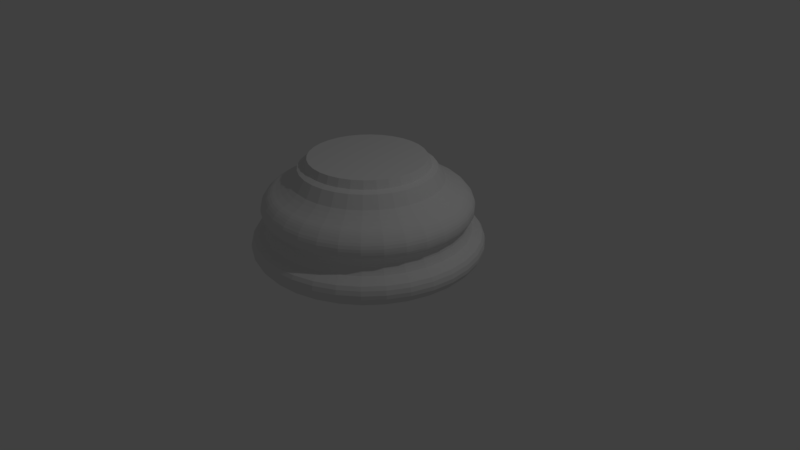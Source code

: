 # Source: base.blend  (saved by Blender 2.78.0; exported with 4.5.12 LTS)
import bpy
from mathutils import Matrix  # noqa: F401  (used for matrix-valued properties, if any)

bpy.ops.wm.read_factory_settings(use_empty=True)
scene = bpy.context.scene
scene.name = 'Scene'

# ---- collections
col_collection_1 = bpy.data.collections.new('Collection 1'); scene.collection.children.link(col_collection_1)

# ---- world
world_world = bpy.data.worlds.new('World'); scene.world = world_world
world_world.color = (0.05088, 0.05088, 0.05088)
world_world.use_sun_shadow = False
world_world.sun_shadow_jitter_overblur = 0.0
world_world.cycles.sampling_method = 'MANUAL'

# ---- cameras
cam_camera = bpy.data.cameras.new('Camera')
cam_camera.clip_end = 100.0
cam_camera.lens = 35.0
cam_camera.sensor_width = 32.0
cam_camera.sensor_height = 18.0
cam_camera.ortho_scale = 7.314
cam_camera.dof.focus_distance = 0.0
cam_camera.dof.aperture_fstop = 128.0

# ---- lights
light_lamp = bpy.data.lights.new('Lamp', 'POINT')
light_lamp.transmission_factor = 0.0
light_lamp.cutoff_distance = 30.0
light_lamp.energy = 100.0
light_lamp.shadow_buffer_clip_start = 1.001
light_lamp.shadow_soft_size = 0.1
light_lamp.shadow_maximum_resolution = 0.006
light_lamp.use_absolute_resolution = True

# ---- meshes
me_cylinder_001 = bpy.data.meshes.new('Cylinder.001')
me_cylinder_001.from_pydata([(-1.541e-07, 1.22, -1.0), (-1.518e-07, 0.7876, 0.2529), (0.238, 1.197, -1.0), (0.1537, 0.7725, 0.2529), (0.4669, 1.127, -1.0), (0.3014, 0.7277, 0.2529), (0.6778, 1.014, -1.0), (0.4376, 0.6549, 0.2529), (0.8627, 0.8627, -1.0), (0.5569, 0.5569, 0.2529), (1.014, 0.6778, -1.0), (0.6549, 0.4376, 0.2529), (1.127, 0.4669, -1.0), (0.7277, 0.3014, 0.2529), (1.197, 0.238, -1.0), (0.7725, 0.1537, 0.2529), (1.22, -2.95e-07, -1.0), (0.7876, -2.45e-07, 0.2529), (1.197, -0.238, -1.0), (0.7725, -0.1537, 0.2529), (1.127, -0.4669, -1.0), (0.7277, -0.3014, 0.2529), (1.014, -0.6778, -1.0), (0.6549, -0.4376, 0.2529), (0.8627, -0.8627, -1.0), (0.5569, -0.5569, 0.2529), (0.6778, -1.014, -1.0), (0.4376, -0.6549, 0.2529), (0.4669, -1.127, -1.0), (0.3014, -0.7277, 0.2529), (0.238, -1.197, -1.0), (0.1537, -0.7725, 0.2529), (-5.42e-07, -1.22, -1.0), (-3.905e-07, -0.7876, 0.2529), (-0.238, -1.197, -1.0), (-0.1537, -0.7725, 0.2529), (-0.4669, -1.127, -1.0), (-0.3014, -0.7277, 0.2529), (-0.6778, -1.014, -1.0), (-0.4376, -0.6549, 0.2529), (-0.8627, -0.8627, -1.0), (-0.5569, -0.5569, 0.2529), (-1.014, -0.6778, -1.0), (-0.6549, -0.4376, 0.2529), (-1.127, -0.4669, -1.0), (-0.7277, -0.3014, 0.2529), (-1.197, -0.238, -1.0), (-0.7725, -0.1537, 0.2529), (-1.22, 7.957e-07, -1.0), (-0.7876, 5.029e-07, 0.2529), (-1.197, 0.238, -1.0), (-0.7725, 0.1537, 0.2529), (-1.127, 0.4669, -1.0), (-0.7277, 0.3014, 0.2529), (-1.014, 0.6778, -1.0), (-0.6549, 0.4376, 0.2529), (-0.8627, 0.8627, -1.0), (-0.5569, 0.5569, 0.2529), (-0.6778, 1.014, -1.0), (-0.4376, 0.6549, 0.2529), (-0.4669, 1.127, -1.0), (-0.3014, 0.7277, 0.2529), (-0.238, 1.197, -1.0), (-0.1537, 0.7725, 0.2529), (-1.761e-07, 1.469, -0.8094), (-1.654e-07, 1.348, -0.9424), (-1.736e-07, 1.441, -0.8612), (-1.697e-07, 1.397, -0.9098), (0.2631, 1.322, -0.9424), (0.2866, 1.441, -0.8094), (0.2726, 1.37, -0.9098), (0.2812, 1.414, -0.8612), (0.516, 1.246, -0.9424), (0.5621, 1.357, -0.8094), (0.5347, 1.291, -0.9098), (0.5516, 1.332, -0.8612), (0.7491, 1.121, -0.9424), (0.816, 1.221, -0.8094), (0.7763, 1.162, -0.9098), (0.8008, 1.198, -0.8612), (0.9535, 0.9535, -0.9424), (1.039, 1.039, -0.8094), (0.988, 0.988, -0.9098), (1.019, 1.019, -0.8612), (1.121, 0.7491, -0.9424), (1.221, 0.816, -0.8094), (1.162, 0.7763, -0.9098), (1.198, 0.8008, -0.8612), (1.246, 0.516, -0.9424), (1.357, 0.5621, -0.8094), (1.291, 0.5347, -0.9098), (1.332, 0.5516, -0.8612), (1.322, 0.2631, -0.9424), (1.441, 0.2866, -0.8094), (1.37, 0.2726, -0.9098), (1.414, 0.2812, -0.8612), (1.348, -3.237e-07, -0.9424), (1.469, -3.507e-07, -0.8094), (1.397, -3.346e-07, -0.9098), (1.441, -3.445e-07, -0.8612), (1.322, -0.2631, -0.9424), (1.441, -0.2866, -0.8094), (1.37, -0.2726, -0.9098), (1.414, -0.2812, -0.8612), (1.246, -0.516, -0.9424), (1.357, -0.5621, -0.8094), (1.291, -0.5347, -0.9098), (1.332, -0.5516, -0.8612), (1.121, -0.7491, -0.9424), (1.221, -0.816, -0.8094), (1.162, -0.7763, -0.9098), (1.198, -0.8008, -0.8612), (0.9535, -0.9535, -0.9424), (1.039, -1.039, -0.8094), (0.988, -0.988, -0.9098), (1.019, -1.019, -0.8612), (0.7491, -1.121, -0.9424), (0.816, -1.221, -0.8094), (0.7763, -1.162, -0.9098), (0.8008, -1.198, -0.8612), (0.516, -1.246, -0.9424), (0.5621, -1.357, -0.8094), (0.5347, -1.291, -0.9098), (0.5516, -1.332, -0.8612), (0.2631, -1.322, -0.9424), (0.2866, -1.441, -0.8094), (0.2726, -1.37, -0.9098), (0.2812, -1.414, -0.8612), (-5.941e-07, -1.348, -0.9424), (-6.43e-07, -1.469, -0.8094), (-6.14e-07, -1.397, -0.9098), (-6.319e-07, -1.441, -0.8612), (-0.2631, -1.322, -0.9424), (-0.2866, -1.441, -0.8094), (-0.2726, -1.37, -0.9098), (-0.2812, -1.414, -0.8612), (-0.516, -1.246, -0.9424), (-0.5621, -1.357, -0.8094), (-0.5347, -1.291, -0.9098), (-0.5516, -1.332, -0.8612), (-0.7491, -1.121, -0.9424), (-0.816, -1.221, -0.8094), (-0.7763, -1.162, -0.9098), (-0.8008, -1.198, -0.8612), (-0.9535, -0.9535, -0.9424), (-1.039, -1.039, -0.8094), (-0.988, -0.988, -0.9098), (-1.019, -1.019, -0.8612), (-1.121, -0.7491, -0.9424), (-1.221, -0.816, -0.8094), (-1.162, -0.7763, -0.9098), (-1.198, -0.8008, -0.8612), (-1.246, -0.516, -0.9424), (-1.357, -0.5621, -0.8094), (-1.291, -0.5347, -0.9098), (-1.332, -0.5516, -0.8612), (-1.322, -0.2631, -0.9424), (-1.441, -0.2866, -0.8094), (-1.37, -0.2726, -0.9098), (-1.414, -0.2812, -0.8612), (-1.348, 8.818e-07, -0.9424), (-1.469, 9.626e-07, -0.8094), (-1.397, 9.146e-07, -0.9098), (-1.441, 9.441e-07, -0.8612), (-1.322, 0.2631, -0.9424), (-1.441, 0.2866, -0.8094), (-1.37, 0.2726, -0.9098), (-1.414, 0.2812, -0.8612), (-1.246, 0.516, -0.9424), (-1.357, 0.5621, -0.8094), (-1.291, 0.5347, -0.9098), (-1.332, 0.5516, -0.8612), (-1.121, 0.7491, -0.9424), (-1.221, 0.816, -0.8094), (-1.162, 0.7763, -0.9098), (-1.198, 0.8008, -0.8612), (-0.9535, 0.9535, -0.9424), (-1.039, 1.039, -0.8094), (-0.988, 0.988, -0.9098), (-1.019, 1.019, -0.8612), (-0.7491, 1.121, -0.9424), (-0.816, 1.221, -0.8094), (-0.7763, 1.162, -0.9098), (-0.8008, 1.198, -0.8612), (-0.516, 1.246, -0.9424), (-0.5621, 1.357, -0.8094), (-0.5347, 1.291, -0.9098), (-0.5516, 1.332, -0.8612), (-0.2631, 1.322, -0.9424), (-0.2866, 1.441, -0.8094), (-0.2726, 1.37, -0.9098), (-0.2812, 1.414, -0.8612), (-1.732e-07, 1.436, -0.6467), (-1.762e-07, 1.47, -0.8048), (-1.756e-07, 1.464, -0.6932), (-1.768e-07, 1.477, -0.751), (0.2868, 1.442, -0.8048), (0.2802, 1.409, -0.6467), (0.2881, 1.448, -0.751), (0.2856, 1.436, -0.6932), (0.5627, 1.358, -0.8048), (0.5496, 1.327, -0.6467), (0.5651, 1.364, -0.751), (0.5603, 1.353, -0.6932), (0.8169, 1.223, -0.8048), (0.7979, 1.194, -0.6467), (0.8204, 1.228, -0.751), (0.8134, 1.217, -0.6932), (1.04, 1.04, -0.8048), (1.015, 1.015, -0.6467), (1.044, 1.044, -0.751), (1.035, 1.035, -0.6932), (1.223, 0.8169, -0.8048), (1.194, 0.7979, -0.6467), (1.228, 0.8204, -0.751), (1.217, 0.8134, -0.6932), (1.358, 0.5627, -0.8048), (1.327, 0.5496, -0.6467), (1.364, 0.5651, -0.751), (1.353, 0.5603, -0.6932), (1.442, 0.2868, -0.8048), (1.409, 0.2802, -0.6467), (1.448, 0.2881, -0.751), (1.436, 0.2856, -0.6932), (1.47, -3.51e-07, -0.8048), (1.436, -3.433e-07, -0.6467), (1.477, -3.523e-07, -0.751), (1.464, -3.495e-07, -0.6932), (1.442, -0.2868, -0.8048), (1.409, -0.2802, -0.6467), (1.448, -0.2881, -0.751), (1.436, -0.2856, -0.6932), (1.358, -0.5627, -0.8048), (1.327, -0.5496, -0.6467), (1.364, -0.5651, -0.751), (1.353, -0.5603, -0.6932), (1.223, -0.8169, -0.8048), (1.194, -0.7979, -0.6467), (1.228, -0.8204, -0.751), (1.217, -0.8134, -0.6932), (1.04, -1.04, -0.8048), (1.015, -1.015, -0.6467), (1.044, -1.044, -0.751), (1.035, -1.035, -0.6932), (0.8169, -1.223, -0.8048), (0.7979, -1.194, -0.6467), (0.8204, -1.228, -0.751), (0.8134, -1.217, -0.6932), (0.5627, -1.358, -0.8048), (0.5496, -1.327, -0.6467), (0.5651, -1.364, -0.751), (0.5603, -1.353, -0.6932), (0.2868, -1.442, -0.8048), (0.2802, -1.409, -0.6467), (0.2881, -1.448, -0.751), (0.2856, -1.436, -0.6932), (-6.436e-07, -1.47, -0.8048), (-6.297e-07, -1.436, -0.6467), (-6.462e-07, -1.477, -0.751), (-6.412e-07, -1.464, -0.6932), (-0.2868, -1.442, -0.8048), (-0.2802, -1.409, -0.6467), (-0.2881, -1.448, -0.751), (-0.2856, -1.436, -0.6932), (-0.5627, -1.358, -0.8048), (-0.5496, -1.327, -0.6467), (-0.5651, -1.364, -0.751), (-0.5603, -1.353, -0.6932), (-0.8169, -1.223, -0.8048), (-0.7979, -1.194, -0.6467), (-0.8204, -1.228, -0.751), (-0.8134, -1.217, -0.6932), (-1.04, -1.04, -0.8048), (-1.015, -1.015, -0.6467), (-1.044, -1.044, -0.751), (-1.035, -1.035, -0.6932), (-1.223, -0.8169, -0.8048), (-1.194, -0.7979, -0.6467), (-1.228, -0.8204, -0.751), (-1.217, -0.8134, -0.6932), (-1.358, -0.5627, -0.8048), (-1.327, -0.5496, -0.6467), (-1.364, -0.5651, -0.751), (-1.353, -0.5603, -0.6932), (-1.442, -0.2868, -0.8048), (-1.409, -0.2802, -0.6467), (-1.448, -0.2881, -0.751), (-1.436, -0.2856, -0.6932), (-1.47, 9.636e-07, -0.8048), (-1.436, 9.406e-07, -0.6467), (-1.477, 9.677e-07, -0.751), (-1.464, 9.593e-07, -0.6932), (-1.442, 0.2868, -0.8048), (-1.409, 0.2802, -0.6467), (-1.448, 0.2881, -0.751), (-1.436, 0.2856, -0.6932), (-1.358, 0.5627, -0.8048), (-1.327, 0.5496, -0.6467), (-1.364, 0.5651, -0.751), (-1.353, 0.5603, -0.6932), (-1.223, 0.8169, -0.8048), (-1.194, 0.7979, -0.6467), (-1.228, 0.8204, -0.751), (-1.217, 0.8134, -0.6932), (-1.04, 1.04, -0.8048), (-1.015, 1.015, -0.6467), (-1.044, 1.044, -0.751), (-1.035, 1.035, -0.6932), (-0.8169, 1.223, -0.8048), (-0.7979, 1.194, -0.6467), (-0.8204, 1.228, -0.751), (-0.8134, 1.217, -0.6932), (-0.5627, 1.358, -0.8048), (-0.5496, 1.327, -0.6467), (-0.5651, 1.364, -0.751), (-0.5603, 1.353, -0.6932), (-0.2868, 1.442, -0.8048), (-0.2802, 1.409, -0.6467), (-0.2881, 1.448, -0.751), (-0.2856, 1.436, -0.6932), (-1.591e-07, 1.261, -0.4989), (-1.635e-07, 1.31, -0.5831), (-1.602e-07, 1.273, -0.5276), (-1.618e-07, 1.291, -0.5584), (0.2556, 1.285, -0.5831), (0.246, 1.237, -0.4989), (0.2519, 1.266, -0.5584), (0.2484, 1.249, -0.5276), (0.5013, 1.21, -0.5831), (0.4826, 1.165, -0.4989), (0.4941, 1.193, -0.5584), (0.4872, 1.176, -0.5276), (0.7278, 1.089, -0.5831), (0.7006, 1.049, -0.4989), (0.7173, 1.073, -0.5584), (0.7073, 1.059, -0.5276), (0.9263, 0.9263, -0.5831), (0.8917, 0.8917, -0.4989), (0.9129, 0.9129, -0.5584), (0.9002, 0.9002, -0.5276), (1.089, 0.7278, -0.5831), (1.049, 0.7006, -0.4989), (1.073, 0.7173, -0.5584), (1.059, 0.7073, -0.5276), (1.21, 0.5013, -0.5831), (1.165, 0.4826, -0.4989), (1.193, 0.4941, -0.5584), (1.176, 0.4872, -0.5276), (1.285, 0.2556, -0.5831), (1.237, 0.246, -0.4989), (1.266, 0.2519, -0.5584), (1.249, 0.2484, -0.5276), (1.31, -3.16e-07, -0.5831), (1.261, -3.051e-07, -0.4989), (1.291, -3.118e-07, -0.5584), (1.273, -3.078e-07, -0.5276), (1.285, -0.2556, -0.5831), (1.237, -0.246, -0.4989), (1.266, -0.2519, -0.5584), (1.249, -0.2484, -0.5276), (1.21, -0.5013, -0.5831), (1.165, -0.4826, -0.4989), (1.193, -0.4941, -0.5584), (1.176, -0.4872, -0.5276), (1.089, -0.7278, -0.5831), (1.049, -0.7006, -0.4989), (1.073, -0.7173, -0.5584), (1.059, -0.7073, -0.5276), (0.9263, -0.9263, -0.5831), (0.8917, -0.8917, -0.4989), (0.9129, -0.9129, -0.5584), (0.9002, -0.9002, -0.5276), (0.7278, -1.089, -0.5831), (0.7006, -1.049, -0.4989), (0.7173, -1.073, -0.5584), (0.7073, -1.059, -0.5276), (0.5013, -1.21, -0.5831), (0.4826, -1.165, -0.4989), (0.4941, -1.193, -0.5584), (0.4872, -1.176, -0.5276), (0.2556, -1.285, -0.5831), (0.246, -1.237, -0.4989), (0.2519, -1.266, -0.5584), (0.2484, -1.249, -0.5276), (-5.799e-07, -1.31, -0.5831), (-5.6e-07, -1.261, -0.4989), (-5.722e-07, -1.291, -0.5584), (-5.649e-07, -1.273, -0.5276), (-0.2556, -1.285, -0.5831), (-0.246, -1.237, -0.4989), (-0.2519, -1.266, -0.5584), (-0.2484, -1.249, -0.5276), (-0.5013, -1.21, -0.5831), (-0.4826, -1.165, -0.4989), (-0.4941, -1.193, -0.5584), (-0.4872, -1.176, -0.5276), (-0.7278, -1.089, -0.5831), (-0.7006, -1.049, -0.4989), (-0.7173, -1.073, -0.5584), (-0.7073, -1.059, -0.5276), (-0.9263, -0.9263, -0.5831), (-0.8917, -0.8917, -0.4989), (-0.9129, -0.9129, -0.5584), (-0.9002, -0.9002, -0.5276), (-1.089, -0.7278, -0.5831), (-1.049, -0.7006, -0.4989), (-1.073, -0.7173, -0.5584), (-1.059, -0.7073, -0.5276), (-1.21, -0.5013, -0.5831), (-1.165, -0.4826, -0.4989), (-1.193, -0.4941, -0.5584), (-1.176, -0.4872, -0.5276), (-1.285, -0.2556, -0.5831), (-1.237, -0.246, -0.4989), (-1.266, -0.2519, -0.5584), (-1.249, -0.2484, -0.5276), (-1.31, 8.552e-07, -0.5831), (-1.261, 8.224e-07, -0.4989), (-1.291, 8.425e-07, -0.5584), (-1.273, 8.305e-07, -0.5276), (-1.285, 0.2556, -0.5831), (-1.237, 0.246, -0.4989), (-1.266, 0.2519, -0.5584), (-1.249, 0.2484, -0.5276), (-1.21, 0.5013, -0.5831), (-1.165, 0.4826, -0.4989), (-1.193, 0.4941, -0.5584), (-1.176, 0.4872, -0.5276), (-1.089, 0.7278, -0.5831), (-1.049, 0.7006, -0.4989), (-1.073, 0.7173, -0.5584), (-1.059, 0.7073, -0.5276), (-0.9263, 0.9263, -0.5831), (-0.8917, 0.8917, -0.4989), (-0.9129, 0.9129, -0.5584), (-0.9002, 0.9002, -0.5276), (-0.7278, 1.089, -0.5831), (-0.7006, 1.049, -0.4989), (-0.7173, 1.073, -0.5584), (-0.7073, 1.059, -0.5276), (-0.5013, 1.21, -0.5831), (-0.4826, 1.165, -0.4989), (-0.4941, 1.193, -0.5584), (-0.4872, 1.176, -0.5276), (-0.2556, 1.285, -0.5831), (-0.246, 1.237, -0.4989), (-0.2519, 1.266, -0.5584), (-0.2484, 1.249, -0.5276), (-1.61e-07, 1.282, -0.3988), (-1.591e-07, 1.261, -0.4977), (-1.594e-07, 1.265, -0.428), (-1.587e-07, 1.257, -0.4642), (0.2459, 1.236, -0.4977), (0.2501, 1.257, -0.3988), (0.2452, 1.233, -0.4642), (0.2468, 1.241, -0.428), (0.4824, 1.165, -0.4977), (0.4905, 1.184, -0.3988), (0.4811, 1.161, -0.4642), (0.484, 1.169, -0.428), (0.7004, 1.048, -0.4977), (0.7122, 1.066, -0.3988), (0.6984, 1.045, -0.4642), (0.7027, 1.052, -0.428), (0.8914, 0.8914, -0.4977), (0.9064, 0.9064, -0.3988), (0.8889, 0.8889, -0.4642), (0.8944, 0.8944, -0.428), (1.048, 0.7004, -0.4977), (1.066, 0.7122, -0.3988), (1.045, 0.6984, -0.4642), (1.052, 0.7027, -0.428), (1.165, 0.4824, -0.4977), (1.184, 0.4905, -0.3988), (1.161, 0.4811, -0.4642), (1.169, 0.484, -0.428), (1.236, 0.2459, -0.4977), (1.257, 0.2501, -0.3988), (1.233, 0.2452, -0.4642), (1.241, 0.2468, -0.428), (1.261, -3.05e-07, -0.4977), (1.282, -3.097e-07, -0.3988), (1.257, -3.042e-07, -0.4642), (1.265, -3.059e-07, -0.428), (1.236, -0.2459, -0.4977), (1.257, -0.2501, -0.3988), (1.233, -0.2452, -0.4642), (1.241, -0.2468, -0.428), (1.165, -0.4824, -0.4977), (1.184, -0.4905, -0.3988), (1.161, -0.4811, -0.4642), (1.169, -0.484, -0.428), (1.048, -0.7004, -0.4977), (1.066, -0.7122, -0.3988), (1.045, -0.6984, -0.4642), (1.052, -0.7027, -0.428), (0.8914, -0.8914, -0.4977), (0.9064, -0.9064, -0.3988), (0.8889, -0.8889, -0.4642), (0.8944, -0.8944, -0.428), (0.7004, -1.048, -0.4977), (0.7122, -1.066, -0.3988), (0.6984, -1.045, -0.4642), (0.7027, -1.052, -0.428), (0.4824, -1.165, -0.4977), (0.4905, -1.184, -0.3988), (0.4811, -1.161, -0.4642), (0.484, -1.169, -0.428), (0.2459, -1.236, -0.4977), (0.2501, -1.257, -0.3988), (0.2452, -1.233, -0.4642), (0.2468, -1.241, -0.428), (-5.599e-07, -1.261, -0.4977), (-5.685e-07, -1.282, -0.3988), (-5.584e-07, -1.257, -0.4642), (-5.616e-07, -1.265, -0.428), (-0.2459, -1.236, -0.4977), (-0.2501, -1.257, -0.3988), (-0.2452, -1.233, -0.4642), (-0.2468, -1.241, -0.428), (-0.4824, -1.165, -0.4977), (-0.4905, -1.184, -0.3988), (-0.4811, -1.161, -0.4642), (-0.484, -1.169, -0.428), (-0.7004, -1.048, -0.4977), (-0.7122, -1.066, -0.3988), (-0.6984, -1.045, -0.4642), (-0.7027, -1.052, -0.428), (-0.8914, -0.8914, -0.4977), (-0.9064, -0.9064, -0.3988), (-0.8889, -0.8889, -0.4642), (-0.8944, -0.8944, -0.428), (-1.048, -0.7004, -0.4977), (-1.066, -0.7122, -0.3988), (-1.045, -0.6984, -0.4642), (-1.052, -0.7027, -0.428), (-1.165, -0.4824, -0.4977), (-1.184, -0.4905, -0.3988), (-1.161, -0.4811, -0.4642), (-1.169, -0.484, -0.428), (-1.236, -0.2459, -0.4977), (-1.257, -0.2501, -0.3988), (-1.233, -0.2452, -0.4642), (-1.241, -0.2468, -0.428), (-1.261, 8.221e-07, -0.4977), (-1.282, 8.363e-07, -0.3988), (-1.257, 8.198e-07, -0.4642), (-1.265, 8.25e-07, -0.428), (-1.236, 0.2459, -0.4977), (-1.257, 0.2501, -0.3988), (-1.233, 0.2452, -0.4642), (-1.241, 0.2468, -0.428), (-1.165, 0.4824, -0.4977), (-1.184, 0.4905, -0.3988), (-1.161, 0.4811, -0.4642), (-1.169, 0.484, -0.428), (-1.048, 0.7004, -0.4977), (-1.066, 0.7122, -0.3988), (-1.045, 0.6984, -0.4642), (-1.052, 0.7027, -0.428), (-0.8914, 0.8914, -0.4977), (-0.9064, 0.9064, -0.3988), (-0.8889, 0.8889, -0.4642), (-0.8944, 0.8944, -0.428), (-0.7004, 1.048, -0.4977), (-0.7121, 1.066, -0.3988), (-0.6984, 1.045, -0.4642), (-0.7027, 1.052, -0.428), (-0.4824, 1.165, -0.4977), (-0.4905, 1.184, -0.3988), (-0.4811, 1.161, -0.4642), (-0.484, 1.169, -0.428), (-0.2459, 1.236, -0.4977), (-0.2501, 1.257, -0.3988), (-0.2452, 1.233, -0.4642), (-0.2468, 1.241, -0.428), (-1.654e-07, 1.332, -0.3113), (-1.633e-07, 1.308, -0.3694), (-1.647e-07, 1.324, -0.3421), (0.2552, 1.283, -0.3694), (0.2598, 1.306, -0.3113), (0.2583, 1.299, -0.3421), (0.5006, 1.208, -0.3694), (0.5097, 1.231, -0.3113), (0.5067, 1.223, -0.3421), (0.7267, 1.088, -0.3694), (0.74, 1.107, -0.3113), (0.7357, 1.101, -0.3421), (0.9249, 0.9249, -0.3694), (0.9418, 0.9418, -0.3113), (0.9363, 0.9363, -0.3421), (1.088, 0.7267, -0.3694), (1.107, 0.74, -0.3113), (1.101, 0.7357, -0.3421), (1.208, 0.5006, -0.3694), (1.231, 0.5097, -0.3113), (1.223, 0.5067, -0.3421), (1.283, 0.2552, -0.3694), (1.306, 0.2598, -0.3113), (1.299, 0.2583, -0.3421), (1.308, -3.156e-07, -0.3694), (1.332, -3.209e-07, -0.3113), (1.324, -3.192e-07, -0.3421), (1.283, -0.2552, -0.3694), (1.306, -0.2598, -0.3113), (1.299, -0.2583, -0.3421), (1.208, -0.5006, -0.3694), (1.231, -0.5097, -0.3113), (1.223, -0.5067, -0.3421), (1.088, -0.7267, -0.3694), (1.107, -0.74, -0.3113), (1.101, -0.7357, -0.3421), (0.9249, -0.9249, -0.3694), (0.9418, -0.9418, -0.3113), (0.9363, -0.9363, -0.3421), (0.7267, -1.088, -0.3694), (0.74, -1.107, -0.3113), (0.7357, -1.101, -0.3421), (0.5006, -1.208, -0.3694), (0.5097, -1.231, -0.3113), (0.5067, -1.223, -0.3421), (0.2552, -1.283, -0.3694), (0.2598, -1.306, -0.3113), (0.2583, -1.299, -0.3421), (-5.791e-07, -1.308, -0.3694), (-5.888e-07, -1.332, -0.3113), (-5.857e-07, -1.324, -0.3421), (-0.2552, -1.283, -0.3694), (-0.2598, -1.306, -0.3113), (-0.2583, -1.299, -0.3421), (-0.5006, -1.208, -0.3694), (-0.5097, -1.231, -0.3113), (-0.5067, -1.223, -0.3421), (-0.7267, -1.088, -0.3694), (-0.74, -1.107, -0.3113), (-0.7357, -1.101, -0.3421), (-0.9249, -0.9249, -0.3694), (-0.9418, -0.9418, -0.3113), (-0.9363, -0.9363, -0.3421), (-1.088, -0.7267, -0.3694), (-1.107, -0.74, -0.3113), (-1.101, -0.7357, -0.3421), (-1.208, -0.5006, -0.3694), (-1.231, -0.5097, -0.3113), (-1.223, -0.5067, -0.3421), (-1.283, -0.2552, -0.3694), (-1.306, -0.2598, -0.3113), (-1.299, -0.2583, -0.3421), (-1.308, 8.539e-07, -0.3694), (-1.332, 8.699e-07, -0.3113), (-1.324, 8.648e-07, -0.3421), (-1.283, 0.2552, -0.3694), (-1.306, 0.2598, -0.3113), (-1.299, 0.2583, -0.3421), (-1.208, 0.5006, -0.3694), (-1.231, 0.5097, -0.3113), (-1.223, 0.5067, -0.3421), (-1.088, 0.7267, -0.3694), (-1.107, 0.74, -0.3113), (-1.101, 0.7357, -0.3421), (-0.9249, 0.9249, -0.3694), (-0.9418, 0.9418, -0.3113), (-0.9363, 0.9363, -0.3421), (-0.7267, 1.088, -0.3694), (-0.74, 1.107, -0.3113), (-0.7357, 1.101, -0.3421), (-0.5006, 1.208, -0.3694), (-0.5097, 1.231, -0.3113), (-0.5067, 1.223, -0.3421), (-0.2552, 1.283, -0.3694), (-0.2598, 1.306, -0.3113), (-0.2583, 1.299, -0.3421), (-1.624e-07, 1.299, -0.1678), (-1.655e-07, 1.334, -0.2754), (-1.641e-07, 1.317, -0.1994), (-1.652e-07, 1.33, -0.2388), (0.2602, 1.308, -0.2754), (0.2533, 1.274, -0.1678), (0.2595, 1.305, -0.2388), (0.257, 1.292, -0.1994), (0.5104, 1.232, -0.2754), (0.4969, 1.2, -0.1678), (0.5091, 1.229, -0.2388), (0.5041, 1.217, -0.1994), (0.741, 1.109, -0.2754), (0.7214, 1.08, -0.1678), (0.739, 1.106, -0.2388), (0.7319, 1.095, -0.1994), (0.9431, 0.9431, -0.2754), (0.9182, 0.9182, -0.1678), (0.9406, 0.9406, -0.2388), (0.9315, 0.9315, -0.1994), (1.109, 0.741, -0.2754), (1.08, 0.7214, -0.1678), (1.106, 0.739, -0.2388), (1.095, 0.7319, -0.1994), (1.232, 0.5104, -0.2754), (1.2, 0.4969, -0.1678), (1.229, 0.5091, -0.2388), (1.217, 0.5041, -0.1994), (1.308, 0.2602, -0.2754), (1.274, 0.2533, -0.1678), (1.305, 0.2595, -0.2388), (1.292, 0.257, -0.1994), (1.334, -3.213e-07, -0.2754), (1.299, -3.134e-07, -0.1678), (1.33, -3.205e-07, -0.2388), (1.317, -3.176e-07, -0.1994), (1.308, -0.2602, -0.2754), (1.274, -0.2533, -0.1678), (1.305, -0.2595, -0.2388), (1.292, -0.257, -0.1994), (1.232, -0.5104, -0.2754), (1.2, -0.4969, -0.1678), (1.229, -0.5091, -0.2388), (1.217, -0.5041, -0.1994), (1.109, -0.741, -0.2754), (1.08, -0.7214, -0.1678), (1.106, -0.739, -0.2388), (1.095, -0.7319, -0.1994), (0.9431, -0.9431, -0.2754), (0.9182, -0.9182, -0.1678), (0.9406, -0.9406, -0.2388), (0.9315, -0.9315, -0.1994), (0.741, -1.109, -0.2754), (0.7214, -1.08, -0.1678), (0.739, -1.106, -0.2388), (0.7319, -1.095, -0.1994), (0.5104, -1.232, -0.2754), (0.4969, -1.2, -0.1678), (0.5091, -1.229, -0.2388), (0.5041, -1.217, -0.1994), (0.2602, -1.308, -0.2754), (0.2533, -1.274, -0.1678), (0.2595, -1.305, -0.2388), (0.257, -1.292, -0.1994), (-5.896e-07, -1.334, -0.2754), (-5.752e-07, -1.299, -0.1678), (-5.881e-07, -1.33, -0.2388), (-5.829e-07, -1.317, -0.1994), (-0.2602, -1.308, -0.2754), (-0.2533, -1.274, -0.1678), (-0.2595, -1.305, -0.2388), (-0.257, -1.292, -0.1994), (-0.5104, -1.232, -0.2754), (-0.4969, -1.2, -0.1678), (-0.5091, -1.229, -0.2388), (-0.5041, -1.217, -0.1994), (-0.741, -1.109, -0.2754), (-0.7214, -1.08, -0.1678), (-0.739, -1.106, -0.2388), (-0.7319, -1.095, -0.1994), (-0.9431, -0.9431, -0.2754), (-0.9182, -0.9182, -0.1678), (-0.9406, -0.9406, -0.2388), (-0.9315, -0.9315, -0.1994), (-1.109, -0.741, -0.2754), (-1.08, -0.7214, -0.1678), (-1.106, -0.739, -0.2388), (-1.095, -0.7319, -0.1994), (-1.232, -0.5104, -0.2754), (-1.2, -0.4969, -0.1678), (-1.229, -0.5091, -0.2388), (-1.217, -0.5041, -0.1994), (-1.308, -0.2602, -0.2754), (-1.274, -0.2533, -0.1678), (-1.305, -0.2595, -0.2388), (-1.292, -0.257, -0.1994), (-1.334, 8.712e-07, -0.2754), (-1.299, 8.475e-07, -0.1678), (-1.33, 8.688e-07, -0.2388), (-1.317, 8.601e-07, -0.1994), (-1.308, 0.2602, -0.2754), (-1.274, 0.2533, -0.1678), (-1.305, 0.2595, -0.2388), (-1.292, 0.257, -0.1994), (-1.232, 0.5104, -0.2754), (-1.2, 0.4969, -0.1678), (-1.229, 0.5091, -0.2388), (-1.217, 0.5041, -0.1994), (-1.109, 0.741, -0.2754), (-1.08, 0.7214, -0.1678), (-1.106, 0.739, -0.2388), (-1.095, 0.7319, -0.1994), (-0.9431, 0.9431, -0.2754), (-0.9182, 0.9182, -0.1678), (-0.9406, 0.9406, -0.2388), (-0.9315, 0.9315, -0.1994), (-0.741, 1.109, -0.2754), (-0.7214, 1.08, -0.1678), (-0.739, 1.106, -0.2388), (-0.7319, 1.095, -0.1994), (-0.5104, 1.232, -0.2754), (-0.4969, 1.2, -0.1678), (-0.5091, 1.229, -0.2388), (-0.5041, 1.217, -0.1994), (-0.2602, 1.308, -0.2754), (-0.2533, 1.274, -0.1678), (-0.2595, 1.305, -0.2388), (-0.257, 1.292, -0.1994), (-1.518e-07, 1.178, -0.06038), (-1.596e-07, 1.266, -0.1279), (-1.545e-07, 1.209, -0.07805), (-1.574e-07, 1.241, -0.1028), (0.247, 1.242, -0.1279), (0.2298, 1.155, -0.06038), (0.2421, 1.217, -0.1028), (0.2358, 1.186, -0.07805), (0.4845, 1.17, -0.1279), (0.4508, 1.088, -0.06038), (0.4749, 1.147, -0.1028), (0.4626, 1.117, -0.07805), (0.7033, 1.053, -0.1279), (0.6545, 0.9795, -0.06038), (0.6895, 1.032, -0.1028), (0.6716, 1.005, -0.07805), (0.8952, 0.8952, -0.1279), (0.833, 0.833, -0.06038), (0.8775, 0.8775, -0.1028), (0.8548, 0.8548, -0.07805), (1.053, 0.7033, -0.1279), (0.9795, 0.6545, -0.06038), (1.032, 0.6895, -0.1028), (1.005, 0.6716, -0.07805), (1.17, 0.4845, -0.1279), (1.088, 0.4508, -0.06038), (1.147, 0.4749, -0.1028), (1.117, 0.4626, -0.07805), (1.242, 0.247, -0.1279), (1.155, 0.2298, -0.06038), (1.217, 0.2421, -0.1028), (1.186, 0.2358, -0.07805), (1.266, -3.062e-07, -0.1279), (1.178, -2.865e-07, -0.06038), (1.241, -3.006e-07, -0.1028), (1.209, -2.934e-07, -0.07805), (1.242, -0.247, -0.1279), (1.155, -0.2298, -0.06038), (1.217, -0.2421, -0.1028), (1.186, -0.2358, -0.07805), (1.17, -0.4845, -0.1279), (1.088, -0.4508, -0.06038), (1.147, -0.4749, -0.1028), (1.117, -0.4626, -0.07805), (1.053, -0.7033, -0.1279), (0.9795, -0.6545, -0.06038), (1.032, -0.6895, -0.1028), (1.005, -0.6716, -0.07805), (0.8952, -0.8952, -0.1279), (0.833, -0.833, -0.06038), (0.8775, -0.8775, -0.1028), (0.8548, -0.8548, -0.07805), (0.7033, -1.053, -0.1279), (0.6545, -0.9795, -0.06038), (0.6895, -1.032, -0.1028), (0.6716, -1.005, -0.07805), (0.4845, -1.17, -0.1279), (0.4508, -1.088, -0.06038), (0.4749, -1.147, -0.1028), (0.4626, -1.117, -0.07805), (0.247, -1.242, -0.1279), (0.2298, -1.155, -0.06038), (0.2421, -1.217, -0.1028), (0.2358, -1.186, -0.07805), (-5.62e-07, -1.266, -0.1279), (-5.263e-07, -1.178, -0.06038), (-5.519e-07, -1.241, -0.1028), (-5.388e-07, -1.209, -0.07805), (-0.247, -1.242, -0.1279), (-0.2298, -1.155, -0.06038), (-0.2421, -1.217, -0.1028), (-0.2358, -1.186, -0.07805), (-0.4845, -1.17, -0.1279), (-0.4508, -1.088, -0.06038), (-0.4749, -1.147, -0.1028), (-0.4626, -1.117, -0.07805), (-0.7033, -1.053, -0.1279), (-0.6545, -0.9795, -0.06038), (-0.6895, -1.032, -0.1028), (-0.6716, -1.005, -0.07805), (-0.8952, -0.8952, -0.1279), (-0.833, -0.833, -0.06038), (-0.8775, -0.8775, -0.1028), (-0.8548, -0.8548, -0.07805), (-1.053, -0.7033, -0.1279), (-0.9795, -0.6545, -0.06038), (-1.032, -0.6895, -0.1028), (-1.005, -0.6716, -0.07805), (-1.17, -0.4845, -0.1279), (-1.088, -0.4508, -0.06038), (-1.147, -0.4749, -0.1028), (-1.117, -0.4626, -0.07805), (-1.242, -0.247, -0.1279), (-1.155, -0.2298, -0.06038), (-1.217, -0.2421, -0.1028), (-1.186, -0.2358, -0.07805), (-1.266, 8.257e-07, -0.1279), (-1.178, 7.668e-07, -0.06038), (-1.241, 8.089e-07, -0.1028), (-1.209, 7.874e-07, -0.07805), (-1.242, 0.247, -0.1279), (-1.155, 0.2298, -0.06038), (-1.217, 0.2421, -0.1028), (-1.186, 0.2358, -0.07805), (-1.17, 0.4845, -0.1279), (-1.088, 0.4508, -0.06038), (-1.147, 0.4749, -0.1028), (-1.117, 0.4626, -0.07805), (-1.053, 0.7033, -0.1279), (-0.9795, 0.6545, -0.06038), (-1.032, 0.6895, -0.1028), (-1.005, 0.6716, -0.07805), (-0.8952, 0.8952, -0.1279), (-0.833, 0.833, -0.06038), (-0.8775, 0.8775, -0.1028), (-0.8548, 0.8548, -0.07805), (-0.7033, 1.053, -0.1279), (-0.6545, 0.9795, -0.06038), (-0.6895, 1.032, -0.1028), (-0.6716, 1.005, -0.07805), (-0.4845, 1.17, -0.1279), (-0.4508, 1.088, -0.06038), (-0.4749, 1.147, -0.1028), (-0.4626, 1.117, -0.07805), (-0.247, 1.242, -0.1279), (-0.2298, 1.155, -0.06038), (-0.2421, 1.217, -0.1028), (-0.2358, 1.186, -0.07805), (-1.325e-07, 0.9589, 0.07366), (-1.485e-07, 1.141, -0.04352), (-1.373e-07, 1.013, 0.03164), (-1.432e-07, 1.08, -0.01125), (0.2226, 1.119, -0.04352), (0.1871, 0.9405, 0.07366), (0.2107, 1.059, -0.01125), (0.1977, 0.994, 0.03164), (0.4366, 1.054, -0.04352), (0.3669, 0.8859, 0.07366), (0.4133, 0.9979, -0.01125), (0.3878, 0.9363, 0.03164), (0.6339, 0.9487, -0.04352), (0.5327, 0.7973, 0.07366), (0.6001, 0.8981, -0.01125), (0.563, 0.8426, 0.03164), (0.8068, 0.8068, -0.04352), (0.678, 0.678, 0.07366), (0.7637, 0.7637, -0.01125), (0.7166, 0.7166, 0.03164), (0.9487, 0.6339, -0.04352), (0.7973, 0.5327, 0.07366), (0.8981, 0.6001, -0.01125), (0.8426, 0.563, 0.03164), (1.054, 0.4366, -0.04352), (0.8859, 0.3669, 0.07366), (0.9979, 0.4133, -0.01125), (0.9363, 0.3878, 0.03164), (1.119, 0.2226, -0.04352), (0.9405, 0.1871, 0.07366), (1.059, 0.2107, -0.01125), (0.994, 0.1977, 0.03164), (1.141, -2.782e-07, -0.04352), (0.9589, -2.375e-07, 0.07366), (1.08, -2.646e-07, -0.01125), (1.013, -2.497e-07, 0.03164), (1.119, -0.2226, -0.04352), (0.9405, -0.1871, 0.07366), (1.059, -0.2107, -0.01125), (0.994, -0.1977, 0.03164), (1.054, -0.4366, -0.04352), (0.8859, -0.3669, 0.07366), (0.9979, -0.4133, -0.01125), (0.9363, -0.3878, 0.03164), (0.9487, -0.6339, -0.04352), (0.7973, -0.5327, 0.07366), (0.8981, -0.6001, -0.01125), (0.8426, -0.563, 0.03164), (0.8068, -0.8068, -0.04352), (0.678, -0.678, 0.07366), (0.7637, -0.7637, -0.01125), (0.7166, -0.7166, 0.03164), (0.6339, -0.9487, -0.04352), (0.5327, -0.7973, 0.07366), (0.6001, -0.8981, -0.01125), (0.563, -0.8426, 0.03164), (0.4366, -1.054, -0.04352), (0.3669, -0.8859, 0.07366), (0.4133, -0.9979, -0.01125), (0.3878, -0.9363, 0.03164), (0.2226, -1.119, -0.04352), (0.1871, -0.9405, 0.07366), (0.2107, -1.059, -0.01125), (0.1977, -0.994, 0.03164), (-5.113e-07, -1.141, -0.04352), (-4.373e-07, -0.9589, 0.07366), (-4.865e-07, -1.08, -0.01125), (-4.595e-07, -1.013, 0.03164), (-0.2226, -1.119, -0.04352), (-0.1871, -0.9405, 0.07366), (-0.2107, -1.059, -0.01125), (-0.1977, -0.994, 0.03164), (-0.4366, -1.054, -0.04352), (-0.3669, -0.8859, 0.07366), (-0.4133, -0.9979, -0.01125), (-0.3878, -0.9363, 0.03164), (-0.6339, -0.9487, -0.04352), (-0.5327, -0.7973, 0.07366), (-0.6001, -0.8981, -0.01125), (-0.563, -0.8426, 0.03164), (-0.8068, -0.8068, -0.04352), (-0.678, -0.678, 0.07366), (-0.7637, -0.7637, -0.01125), (-0.7166, -0.7166, 0.03164), (-0.9487, -0.6339, -0.04352), (-0.7973, -0.5327, 0.07366), (-0.8981, -0.6001, -0.01125), (-0.8426, -0.563, 0.03164), (-1.054, -0.4366, -0.04352), (-0.8859, -0.3669, 0.07366), (-0.9979, -0.4133, -0.01125), (-0.9363, -0.3878, 0.03164), (-1.119, -0.2226, -0.04352), (-0.9405, -0.1871, 0.07366), (-1.059, -0.2107, -0.01125), (-0.994, -0.1977, 0.03164), (-1.141, 7.419e-07, -0.04352), (-0.9589, 6.198e-07, 0.07366), (-1.08, 7.011e-07, -0.01125), (-1.013, 6.564e-07, 0.03164), (-1.119, 0.2226, -0.04352), (-0.9405, 0.1871, 0.07366), (-1.059, 0.2107, -0.01125), (-0.994, 0.1977, 0.03164), (-1.054, 0.4366, -0.04352), (-0.8859, 0.3669, 0.07366), (-0.9979, 0.4133, -0.01125), (-0.9363, 0.3878, 0.03164), (-0.9487, 0.6339, -0.04352), (-0.7973, 0.5327, 0.07366), (-0.8981, 0.6001, -0.01125), (-0.8426, 0.563, 0.03164), (-0.8068, 0.8068, -0.04352), (-0.678, 0.678, 0.07366), (-0.7637, 0.7637, -0.01125), (-0.7166, 0.7166, 0.03164), (-0.6339, 0.9487, -0.04352), (-0.5327, 0.7973, 0.07366), (-0.6001, 0.8981, -0.01125), (-0.563, 0.8426, 0.03164), (-0.4366, 1.054, -0.04352), (-0.3669, 0.8859, 0.07366), (-0.4133, 0.9979, -0.01125), (-0.3878, 0.9363, 0.03164), (-0.2226, 1.119, -0.04352), (-0.1871, 0.9405, 0.07366), (-0.2107, 1.059, -0.01125), (-0.1977, 0.994, 0.03164), (0.1689, 0.8492, 0.226), (-1.231e-07, 0.8658, 0.226), (0.3313, 0.7999, 0.226), (0.481, 0.7199, 0.226), (0.6122, 0.6122, 0.226), (0.7199, 0.481, 0.226), (0.7999, 0.3313, 0.226), (0.8492, 0.1689, 0.226), (0.8658, -2.171e-07, 0.226), (0.8492, -0.1689, 0.226), (0.7999, -0.3313, 0.226), (0.7199, -0.481, 0.226), (0.6122, -0.6122, 0.226), (0.481, -0.7199, 0.226), (0.3313, -0.7999, 0.226), (0.1689, -0.8492, 0.226), (-3.984e-07, -0.8658, 0.226), (-0.1689, -0.8492, 0.226), (-0.3313, -0.7999, 0.226), (-0.481, -0.7199, 0.226), (-0.6122, -0.6122, 0.226), (-0.7199, -0.481, 0.226), (-0.7999, -0.3313, 0.226), (-0.8492, -0.1689, 0.226), (-0.8658, 5.57e-07, 0.226), (-0.8492, 0.1689, 0.226), (-0.7999, 0.3313, 0.226), (-0.7199, 0.481, 0.226), (-0.6122, 0.6122, 0.226), (-0.481, 0.7199, 0.226), (-0.3313, 0.7999, 0.226), (-0.1689, 0.8492, 0.226), (0.1451, 0.7297, 0.3516), (-1.432e-07, 0.744, 0.3516), (0.2847, 0.6873, 0.3516), (0.4133, 0.6186, 0.3516), (0.5261, 0.5261, 0.3516), (0.6186, 0.4133, 0.3516), (0.6873, 0.2847, 0.3516), (0.7297, 0.1451, 0.3516), (0.744, -2.339e-07, 0.3516), (0.7297, -0.1451, 0.3516), (0.6873, -0.2847, 0.3516), (0.6186, -0.4133, 0.3516), (0.5261, -0.5261, 0.3516), (0.4133, -0.6186, 0.3516), (0.2847, -0.6873, 0.3516), (0.1451, -0.7297, 0.3516), (-3.688e-07, -0.744, 0.3516), (-0.1451, -0.7297, 0.3516), (-0.2847, -0.6873, 0.3516), (-0.4133, -0.6186, 0.3516), (-0.5261, -0.5261, 0.3516), (-0.6186, -0.4133, 0.3516), (-0.6873, -0.2847, 0.3516), (-0.7297, -0.1451, 0.3516), (-0.744, 4.725e-07, 0.3516), (-0.7297, 0.1451, 0.3516), (-0.6873, 0.2847, 0.3516), (-0.6186, 0.4133, 0.3516), (-0.5261, 0.5261, 0.3516), (-0.4133, 0.6186, 0.3516), (-0.2847, 0.6873, 0.3516), (-0.1451, 0.7297, 0.3516)], [], [(1053, 1087, 1057, 928), (805, 932, 936, 809), (809, 936, 940, 813), (813, 940, 944, 817), (817, 944, 948, 821), (821, 948, 952, 825), (825, 952, 956, 829), (829, 956, 960, 833), (833, 960, 964, 837), (837, 964, 968, 841), (841, 968, 972, 845), (845, 972, 976, 849), (849, 976, 980, 853), (853, 980, 984, 857), (857, 984, 988, 861), (861, 988, 992, 865), (865, 992, 996, 869), (869, 996, 1000, 873), (873, 1000, 1004, 877), (877, 1004, 1008, 881), (881, 1008, 1012, 885), (885, 1012, 1016, 889), (889, 1016, 1020, 893), (893, 1020, 1024, 897), (897, 1024, 1028, 901), (901, 1028, 1032, 905), (905, 1032, 1036, 909), (909, 1036, 1040, 913), (913, 1040, 1044, 917), (917, 1044, 1048, 921), (29, 27, 1101, 1102), (921, 1048, 1052, 925), (800, 929, 932, 805), (0, 2, 4, 6, 8, 10, 12, 14, 16, 18, 20, 22, 24, 26, 28, 30, 32, 34, 36, 38, 40, 42, 44, 46, 48, 50, 52, 54, 56, 58, 60, 62), (189, 316, 193, 64), (0, 65, 68, 2), (64, 193, 196, 69), (192, 321, 324, 197), (320, 449, 452, 325), (448, 577, 579, 453), (60, 184, 188, 62), (185, 312, 316, 189), (313, 440, 444, 317), (441, 568, 572, 445), (569, 666, 669, 573), (58, 180, 184, 60), (181, 308, 312, 185), (309, 436, 440, 313), (437, 564, 568, 441), (565, 663, 666, 569), (56, 176, 180, 58), (177, 304, 308, 181), (305, 432, 436, 309), (433, 560, 564, 437), (561, 660, 663, 565), (54, 172, 176, 56), (173, 300, 304, 177), (301, 428, 432, 305), (429, 556, 560, 433), (557, 657, 660, 561), (52, 168, 172, 54), (169, 296, 300, 173), (297, 424, 428, 301), (425, 552, 556, 429), (553, 654, 657, 557), (50, 164, 168, 52), (165, 292, 296, 169), (293, 420, 424, 297), (421, 548, 552, 425), (549, 651, 654, 553), (48, 160, 164, 50), (161, 288, 292, 165), (289, 416, 420, 293), (417, 544, 548, 421), (545, 648, 651, 549), (46, 156, 160, 48), (157, 284, 288, 161), (285, 412, 416, 289), (413, 540, 544, 417), (541, 645, 648, 545), (1049, 1086, 1087, 1053), (44, 152, 156, 46), (153, 280, 284, 157), (281, 408, 412, 285), (409, 536, 540, 413), (537, 642, 645, 541), (1045, 1085, 1086, 1049), (42, 148, 152, 44), (149, 276, 280, 153), (277, 404, 408, 281), (405, 532, 536, 409), (533, 639, 642, 537), (1041, 1084, 1085, 1045), (40, 144, 148, 42), (145, 272, 276, 149), (273, 400, 404, 277), (401, 528, 532, 405), (529, 636, 639, 533), (1037, 1083, 1084, 1041), (38, 140, 144, 40), (141, 268, 272, 145), (269, 396, 400, 273), (397, 524, 528, 401), (525, 633, 636, 529), (1033, 1082, 1083, 1037), (36, 136, 140, 38), (137, 264, 268, 141), (265, 392, 396, 269), (393, 520, 524, 397), (521, 630, 633, 525), (1029, 1081, 1082, 1033), (34, 132, 136, 36), (133, 260, 264, 137), (261, 388, 392, 265), (389, 516, 520, 393), (517, 627, 630, 521), (1025, 1080, 1081, 1029), (32, 128, 132, 34), (129, 256, 260, 133), (257, 384, 388, 261), (385, 512, 516, 389), (513, 624, 627, 517), (1021, 1079, 1080, 1025), (30, 124, 128, 32), (125, 252, 256, 129), (253, 380, 384, 257), (381, 508, 512, 385), (509, 621, 624, 513), (1017, 1078, 1079, 1021), (28, 120, 124, 30), (121, 248, 252, 125), (249, 376, 380, 253), (377, 504, 508, 381), (505, 618, 621, 509), (1013, 1077, 1078, 1017), (26, 116, 120, 28), (117, 244, 248, 121), (245, 372, 376, 249), (373, 500, 504, 377), (501, 615, 618, 505), (1009, 1076, 1077, 1013), (24, 112, 116, 26), (113, 240, 244, 117), (241, 368, 372, 245), (369, 496, 500, 373), (497, 612, 615, 501), (1005, 1075, 1076, 1009), (22, 108, 112, 24), (109, 236, 240, 113), (237, 364, 368, 241), (365, 492, 496, 369), (493, 609, 612, 497), (1001, 1074, 1075, 1005), (20, 104, 108, 22), (105, 232, 236, 109), (233, 360, 364, 237), (361, 488, 492, 365), (489, 606, 609, 493), (997, 1073, 1074, 1001), (18, 100, 104, 20), (101, 228, 232, 105), (229, 356, 360, 233), (357, 484, 488, 361), (485, 603, 606, 489), (993, 1072, 1073, 997), (16, 96, 100, 18), (97, 224, 228, 101), (225, 352, 356, 229), (353, 480, 484, 357), (481, 600, 603, 485), (989, 1071, 1072, 993), (14, 92, 96, 16), (93, 220, 224, 97), (221, 348, 352, 225), (349, 476, 480, 353), (477, 597, 600, 481), (985, 1070, 1071, 989), (12, 88, 92, 14), (89, 216, 220, 93), (217, 344, 348, 221), (345, 472, 476, 349), (473, 594, 597, 477), (981, 1069, 1070, 985), (10, 84, 88, 12), (85, 212, 216, 89), (213, 340, 344, 217), (341, 468, 472, 345), (469, 591, 594, 473), (977, 1068, 1069, 981), (8, 80, 84, 10), (81, 208, 212, 85), (209, 336, 340, 213), (337, 464, 468, 341), (465, 588, 591, 469), (973, 1067, 1068, 977), (6, 76, 80, 8), (77, 204, 208, 81), (205, 332, 336, 209), (333, 460, 464, 337), (461, 585, 588, 465), (969, 1066, 1067, 973), (4, 72, 76, 6), (73, 200, 204, 77), (201, 328, 332, 205), (329, 456, 460, 333), (457, 582, 585, 461), (965, 1065, 1066, 969), (2, 68, 72, 4), (69, 196, 200, 73), (197, 324, 328, 201), (325, 452, 456, 329), (453, 579, 582, 457), (961, 1064, 1065, 965), (957, 1063, 1064, 961), (953, 1062, 1063, 957), (949, 1061, 1062, 953), (945, 1060, 1061, 949), (941, 1059, 1060, 945), (576, 673, 676, 580), (672, 801, 804, 677), (667, 792, 796, 670), (793, 920, 924, 797), (664, 788, 792, 667), (789, 916, 920, 793), (661, 784, 788, 664), (785, 912, 916, 789), (658, 780, 784, 661), (781, 908, 912, 785), (655, 776, 780, 658), (777, 904, 908, 781), (652, 772, 776, 655), (773, 900, 904, 777), (649, 768, 772, 652), (769, 896, 900, 773), (646, 764, 768, 649), (765, 892, 896, 769), (643, 760, 764, 646), (761, 888, 892, 765), (640, 756, 760, 643), (757, 884, 888, 761), (637, 752, 756, 640), (753, 880, 884, 757), (634, 748, 752, 637), (749, 876, 880, 753), (631, 744, 748, 634), (745, 872, 876, 749), (628, 740, 744, 631), (741, 868, 872, 745), (625, 736, 740, 628), (737, 864, 868, 741), (622, 732, 736, 625), (733, 860, 864, 737), (619, 728, 732, 622), (729, 856, 860, 733), (616, 724, 728, 619), (725, 852, 856, 729), (613, 720, 724, 616), (721, 848, 852, 725), (610, 716, 720, 613), (717, 844, 848, 721), (607, 712, 716, 610), (713, 840, 844, 717), (604, 708, 712, 607), (709, 836, 840, 713), (601, 704, 708, 604), (705, 832, 836, 709), (598, 700, 704, 601), (701, 828, 832, 705), (595, 696, 700, 598), (697, 824, 828, 701), (592, 692, 696, 595), (693, 820, 824, 697), (589, 688, 692, 592), (689, 816, 820, 693), (586, 684, 688, 589), (685, 812, 816, 689), (583, 680, 684, 586), (681, 808, 812, 685), (580, 676, 680, 583), (677, 804, 808, 681), (670, 796, 673, 576), (933, 1056, 1058, 937), (189, 64, 66, 191), (191, 66, 67, 190), (190, 67, 65, 188), (185, 189, 191, 187), (187, 191, 190, 186), (186, 190, 188, 184), (181, 185, 187, 183), (183, 187, 186, 182), (182, 186, 184, 180), (177, 181, 183, 179), (179, 183, 182, 178), (178, 182, 180, 176), (173, 177, 179, 175), (175, 179, 178, 174), (174, 178, 176, 172), (169, 173, 175, 171), (171, 175, 174, 170), (170, 174, 172, 168), (165, 169, 171, 167), (167, 171, 170, 166), (166, 170, 168, 164), (161, 165, 167, 163), (163, 167, 166, 162), (162, 166, 164, 160), (157, 161, 163, 159), (159, 163, 162, 158), (158, 162, 160, 156), (153, 157, 159, 155), (155, 159, 158, 154), (154, 158, 156, 152), (149, 153, 155, 151), (151, 155, 154, 150), (150, 154, 152, 148), (145, 149, 151, 147), (147, 151, 150, 146), (146, 150, 148, 144), (141, 145, 147, 143), (143, 147, 146, 142), (142, 146, 144, 140), (137, 141, 143, 139), (139, 143, 142, 138), (138, 142, 140, 136), (133, 137, 139, 135), (135, 139, 138, 134), (134, 138, 136, 132), (129, 133, 135, 131), (131, 135, 134, 130), (130, 134, 132, 128), (125, 129, 131, 127), (127, 131, 130, 126), (126, 130, 128, 124), (121, 125, 127, 123), (123, 127, 126, 122), (122, 126, 124, 120), (117, 121, 123, 119), (119, 123, 122, 118), (118, 122, 120, 116), (113, 117, 119, 115), (115, 119, 118, 114), (114, 118, 116, 112), (109, 113, 115, 111), (111, 115, 114, 110), (110, 114, 112, 108), (105, 109, 111, 107), (107, 111, 110, 106), (106, 110, 108, 104), (101, 105, 107, 103), (103, 107, 106, 102), (102, 106, 104, 100), (97, 101, 103, 99), (99, 103, 102, 98), (98, 102, 100, 96), (93, 97, 99, 95), (95, 99, 98, 94), (94, 98, 96, 92), (89, 93, 95, 91), (91, 95, 94, 90), (90, 94, 92, 88), (85, 89, 91, 87), (87, 91, 90, 86), (86, 90, 88, 84), (81, 85, 87, 83), (83, 87, 86, 82), (82, 86, 84, 80), (77, 81, 83, 79), (79, 83, 82, 78), (78, 82, 80, 76), (73, 77, 79, 75), (75, 79, 78, 74), (74, 78, 76, 72), (69, 73, 75, 71), (71, 75, 74, 70), (70, 74, 72, 68), (64, 69, 71, 66), (66, 71, 70, 67), (67, 70, 68, 65), (62, 188, 65, 0), (317, 192, 194, 319), (319, 194, 195, 318), (318, 195, 193, 316), (313, 317, 319, 315), (315, 319, 318, 314), (314, 318, 316, 312), (309, 313, 315, 311), (311, 315, 314, 310), (310, 314, 312, 308), (305, 309, 311, 307), (307, 311, 310, 306), (306, 310, 308, 304), (301, 305, 307, 303), (303, 307, 306, 302), (302, 306, 304, 300), (297, 301, 303, 299), (299, 303, 302, 298), (298, 302, 300, 296), (293, 297, 299, 295), (295, 299, 298, 294), (294, 298, 296, 292), (289, 293, 295, 291), (291, 295, 294, 290), (290, 294, 292, 288), (285, 289, 291, 287), (287, 291, 290, 286), (286, 290, 288, 284), (281, 285, 287, 283), (283, 287, 286, 282), (282, 286, 284, 280), (277, 281, 283, 279), (279, 283, 282, 278), (278, 282, 280, 276), (273, 277, 279, 275), (275, 279, 278, 274), (274, 278, 276, 272), (269, 273, 275, 271), (271, 275, 274, 270), (270, 274, 272, 268), (265, 269, 271, 267), (267, 271, 270, 266), (266, 270, 268, 264), (261, 265, 267, 263), (263, 267, 266, 262), (262, 266, 264, 260), (257, 261, 263, 259), (259, 263, 262, 258), (258, 262, 260, 256), (253, 257, 259, 255), (255, 259, 258, 254), (254, 258, 256, 252), (249, 253, 255, 251), (251, 255, 254, 250), (250, 254, 252, 248), (245, 249, 251, 247), (247, 251, 250, 246), (246, 250, 248, 244), (241, 245, 247, 243), (243, 247, 246, 242), (242, 246, 244, 240), (237, 241, 243, 239), (239, 243, 242, 238), (238, 242, 240, 236), (233, 237, 239, 235), (235, 239, 238, 234), (234, 238, 236, 232), (229, 233, 235, 231), (231, 235, 234, 230), (230, 234, 232, 228), (225, 229, 231, 227), (227, 231, 230, 226), (226, 230, 228, 224), (221, 225, 227, 223), (223, 227, 226, 222), (222, 226, 224, 220), (217, 221, 223, 219), (219, 223, 222, 218), (218, 222, 220, 216), (213, 217, 219, 215), (215, 219, 218, 214), (214, 218, 216, 212), (209, 213, 215, 211), (211, 215, 214, 210), (210, 214, 212, 208), (205, 209, 211, 207), (207, 211, 210, 206), (206, 210, 208, 204), (201, 205, 207, 203), (203, 207, 206, 202), (202, 206, 204, 200), (197, 201, 203, 199), (199, 203, 202, 198), (198, 202, 200, 196), (192, 197, 199, 194), (194, 199, 198, 195), (195, 198, 196, 193), (317, 444, 321, 192), (445, 320, 322, 447), (447, 322, 323, 446), (446, 323, 321, 444), (441, 445, 447, 443), (443, 447, 446, 442), (442, 446, 444, 440), (437, 441, 443, 439), (439, 443, 442, 438), (438, 442, 440, 436), (433, 437, 439, 435), (435, 439, 438, 434), (434, 438, 436, 432), (429, 433, 435, 431), (431, 435, 434, 430), (430, 434, 432, 428), (425, 429, 431, 427), (427, 431, 430, 426), (426, 430, 428, 424), (421, 425, 427, 423), (423, 427, 426, 422), (422, 426, 424, 420), (417, 421, 423, 419), (419, 423, 422, 418), (418, 422, 420, 416), (413, 417, 419, 415), (415, 419, 418, 414), (414, 418, 416, 412), (409, 413, 415, 411), (411, 415, 414, 410), (410, 414, 412, 408), (405, 409, 411, 407), (407, 411, 410, 406), (406, 410, 408, 404), (401, 405, 407, 403), (403, 407, 406, 402), (402, 406, 404, 400), (397, 401, 403, 399), (399, 403, 402, 398), (398, 402, 400, 396), (393, 397, 399, 395), (395, 399, 398, 394), (394, 398, 396, 392), (389, 393, 395, 391), (391, 395, 394, 390), (390, 394, 392, 388), (385, 389, 391, 387), (387, 391, 390, 386), (386, 390, 388, 384), (381, 385, 387, 383), (383, 387, 386, 382), (382, 386, 384, 380), (377, 381, 383, 379), (379, 383, 382, 378), (378, 382, 380, 376), (373, 377, 379, 375), (375, 379, 378, 374), (374, 378, 376, 372), (369, 373, 375, 371), (371, 375, 374, 370), (370, 374, 372, 368), (365, 369, 371, 367), (367, 371, 370, 366), (366, 370, 368, 364), (361, 365, 367, 363), (363, 367, 366, 362), (362, 366, 364, 360), (357, 361, 363, 359), (359, 363, 362, 358), (358, 362, 360, 356), (353, 357, 359, 355), (355, 359, 358, 354), (354, 358, 356, 352), (349, 353, 355, 351), (351, 355, 354, 350), (350, 354, 352, 348), (345, 349, 351, 347), (347, 351, 350, 346), (346, 350, 348, 344), (341, 345, 347, 343), (343, 347, 346, 342), (342, 346, 344, 340), (337, 341, 343, 339), (339, 343, 342, 338), (338, 342, 340, 336), (333, 337, 339, 335), (335, 339, 338, 334), (334, 338, 336, 332), (329, 333, 335, 331), (331, 335, 334, 330), (330, 334, 332, 328), (325, 329, 331, 327), (327, 331, 330, 326), (326, 330, 328, 324), (320, 325, 327, 322), (322, 327, 326, 323), (323, 326, 324, 321), (445, 572, 449, 320), (573, 448, 450, 575), (575, 450, 451, 574), (574, 451, 449, 572), (569, 573, 575, 571), (571, 575, 574, 570), (570, 574, 572, 568), (565, 569, 571, 567), (567, 571, 570, 566), (566, 570, 568, 564), (561, 565, 567, 563), (563, 567, 566, 562), (562, 566, 564, 560), (557, 561, 563, 559), (559, 563, 562, 558), (558, 562, 560, 556), (553, 557, 559, 555), (555, 559, 558, 554), (554, 558, 556, 552), (549, 553, 555, 551), (551, 555, 554, 550), (550, 554, 552, 548), (545, 549, 551, 547), (547, 551, 550, 546), (546, 550, 548, 544), (541, 545, 547, 543), (543, 547, 546, 542), (542, 546, 544, 540), (537, 541, 543, 539), (539, 543, 542, 538), (538, 542, 540, 536), (533, 537, 539, 535), (535, 539, 538, 534), (534, 538, 536, 532), (529, 533, 535, 531), (531, 535, 534, 530), (530, 534, 532, 528), (525, 529, 531, 527), (527, 531, 530, 526), (526, 530, 528, 524), (521, 525, 527, 523), (523, 527, 526, 522), (522, 526, 524, 520), (517, 521, 523, 519), (519, 523, 522, 518), (518, 522, 520, 516), (513, 517, 519, 515), (515, 519, 518, 514), (514, 518, 516, 512), (509, 513, 515, 511), (511, 515, 514, 510), (510, 514, 512, 508), (505, 509, 511, 507), (507, 511, 510, 506), (506, 510, 508, 504), (501, 505, 507, 503), (503, 507, 506, 502), (502, 506, 504, 500), (497, 501, 503, 499), (499, 503, 502, 498), (498, 502, 500, 496), (493, 497, 499, 495), (495, 499, 498, 494), (494, 498, 496, 492), (489, 493, 495, 491), (491, 495, 494, 490), (490, 494, 492, 488), (485, 489, 491, 487), (487, 491, 490, 486), (486, 490, 488, 484), (481, 485, 487, 483), (483, 487, 486, 482), (482, 486, 484, 480), (477, 481, 483, 479), (479, 483, 482, 478), (478, 482, 480, 476), (473, 477, 479, 475), (475, 479, 478, 474), (474, 478, 476, 472), (469, 473, 475, 471), (471, 475, 474, 470), (470, 474, 472, 468), (465, 469, 471, 467), (467, 471, 470, 466), (466, 470, 468, 464), (461, 465, 467, 463), (463, 467, 466, 462), (462, 466, 464, 460), (457, 461, 463, 459), (459, 463, 462, 458), (458, 462, 460, 456), (453, 457, 459, 455), (455, 459, 458, 454), (454, 458, 456, 452), (448, 453, 455, 450), (450, 455, 454, 451), (451, 454, 452, 449), (573, 669, 577, 448), (670, 576, 578, 671), (671, 578, 577, 669), (667, 670, 671, 668), (668, 671, 669, 666), (664, 667, 668, 665), (665, 668, 666, 663), (661, 664, 665, 662), (662, 665, 663, 660), (658, 661, 662, 659), (659, 662, 660, 657), (655, 658, 659, 656), (656, 659, 657, 654), (652, 655, 656, 653), (653, 656, 654, 651), (649, 652, 653, 650), (650, 653, 651, 648), (646, 649, 650, 647), (647, 650, 648, 645), (643, 646, 647, 644), (644, 647, 645, 642), (640, 643, 644, 641), (641, 644, 642, 639), (637, 640, 641, 638), (638, 641, 639, 636), (634, 637, 638, 635), (635, 638, 636, 633), (631, 634, 635, 632), (632, 635, 633, 630), (628, 631, 632, 629), (629, 632, 630, 627), (625, 628, 629, 626), (626, 629, 627, 624), (622, 625, 626, 623), (623, 626, 624, 621), (619, 622, 623, 620), (620, 623, 621, 618), (616, 619, 620, 617), (617, 620, 618, 615), (613, 616, 617, 614), (614, 617, 615, 612), (610, 613, 614, 611), (611, 614, 612, 609), (607, 610, 611, 608), (608, 611, 609, 606), (604, 607, 608, 605), (605, 608, 606, 603), (601, 604, 605, 602), (602, 605, 603, 600), (598, 601, 602, 599), (599, 602, 600, 597), (595, 598, 599, 596), (596, 599, 597, 594), (592, 595, 596, 593), (593, 596, 594, 591), (589, 592, 593, 590), (590, 593, 591, 588), (586, 589, 590, 587), (587, 590, 588, 585), (583, 586, 587, 584), (584, 587, 585, 582), (580, 583, 584, 581), (581, 584, 582, 579), (576, 580, 581, 578), (578, 581, 579, 577), (797, 924, 801, 672), (797, 672, 674, 799), (799, 674, 675, 798), (798, 675, 673, 796), (793, 797, 799, 795), (795, 799, 798, 794), (794, 798, 796, 792), (789, 793, 795, 791), (791, 795, 794, 790), (790, 794, 792, 788), (785, 789, 791, 787), (787, 791, 790, 786), (786, 790, 788, 784), (781, 785, 787, 783), (783, 787, 786, 782), (782, 786, 784, 780), (777, 781, 783, 779), (779, 783, 782, 778), (778, 782, 780, 776), (773, 777, 779, 775), (775, 779, 778, 774), (774, 778, 776, 772), (769, 773, 775, 771), (771, 775, 774, 770), (770, 774, 772, 768), (765, 769, 771, 767), (767, 771, 770, 766), (766, 770, 768, 764), (761, 765, 767, 763), (763, 767, 766, 762), (762, 766, 764, 760), (757, 761, 763, 759), (759, 763, 762, 758), (758, 762, 760, 756), (753, 757, 759, 755), (755, 759, 758, 754), (754, 758, 756, 752), (749, 753, 755, 751), (751, 755, 754, 750), (750, 754, 752, 748), (745, 749, 751, 747), (747, 751, 750, 746), (746, 750, 748, 744), (741, 745, 747, 743), (743, 747, 746, 742), (742, 746, 744, 740), (737, 741, 743, 739), (739, 743, 742, 738), (738, 742, 740, 736), (733, 737, 739, 735), (735, 739, 738, 734), (734, 738, 736, 732), (729, 733, 735, 731), (731, 735, 734, 730), (730, 734, 732, 728), (725, 729, 731, 727), (727, 731, 730, 726), (726, 730, 728, 724), (721, 725, 727, 723), (723, 727, 726, 722), (722, 726, 724, 720), (717, 721, 723, 719), (719, 723, 722, 718), (718, 722, 720, 716), (713, 717, 719, 715), (715, 719, 718, 714), (714, 718, 716, 712), (709, 713, 715, 711), (711, 715, 714, 710), (710, 714, 712, 708), (705, 709, 711, 707), (707, 711, 710, 706), (706, 710, 708, 704), (701, 705, 707, 703), (703, 707, 706, 702), (702, 706, 704, 700), (697, 701, 703, 699), (699, 703, 702, 698), (698, 702, 700, 696), (693, 697, 699, 695), (695, 699, 698, 694), (694, 698, 696, 692), (689, 693, 695, 691), (691, 695, 694, 690), (690, 694, 692, 688), (685, 689, 691, 687), (687, 691, 690, 686), (686, 690, 688, 684), (681, 685, 687, 683), (683, 687, 686, 682), (682, 686, 684, 680), (677, 681, 683, 679), (679, 683, 682, 678), (678, 682, 680, 676), (672, 677, 679, 674), (674, 679, 678, 675), (675, 678, 676, 673), (937, 1058, 1059, 941), (925, 800, 802, 927), (927, 802, 803, 926), (926, 803, 801, 924), (921, 925, 927, 923), (923, 927, 926, 922), (922, 926, 924, 920), (917, 921, 923, 919), (919, 923, 922, 918), (918, 922, 920, 916), (913, 917, 919, 915), (915, 919, 918, 914), (914, 918, 916, 912), (909, 913, 915, 911), (911, 915, 914, 910), (910, 914, 912, 908), (905, 909, 911, 907), (907, 911, 910, 906), (906, 910, 908, 904), (901, 905, 907, 903), (903, 907, 906, 902), (902, 906, 904, 900), (897, 901, 903, 899), (899, 903, 902, 898), (898, 902, 900, 896), (893, 897, 899, 895), (895, 899, 898, 894), (894, 898, 896, 892), (889, 893, 895, 891), (891, 895, 894, 890), (890, 894, 892, 888), (885, 889, 891, 887), (887, 891, 890, 886), (886, 890, 888, 884), (881, 885, 887, 883), (883, 887, 886, 882), (882, 886, 884, 880), (877, 881, 883, 879), (879, 883, 882, 878), (878, 882, 880, 876), (873, 877, 879, 875), (875, 879, 878, 874), (874, 878, 876, 872), (869, 873, 875, 871), (871, 875, 874, 870), (870, 874, 872, 868), (865, 869, 871, 867), (867, 871, 870, 866), (866, 870, 868, 864), (861, 865, 867, 863), (863, 867, 866, 862), (862, 866, 864, 860), (857, 861, 863, 859), (859, 863, 862, 858), (858, 862, 860, 856), (853, 857, 859, 855), (855, 859, 858, 854), (854, 858, 856, 852), (849, 853, 855, 851), (851, 855, 854, 850), (850, 854, 852, 848), (845, 849, 851, 847), (847, 851, 850, 846), (846, 850, 848, 844), (841, 845, 847, 843), (843, 847, 846, 842), (842, 846, 844, 840), (837, 841, 843, 839), (839, 843, 842, 838), (838, 842, 840, 836), (833, 837, 839, 835), (835, 839, 838, 834), (834, 838, 836, 832), (829, 833, 835, 831), (831, 835, 834, 830), (830, 834, 832, 828), (825, 829, 831, 827), (827, 831, 830, 826), (826, 830, 828, 824), (821, 825, 827, 823), (823, 827, 826, 822), (822, 826, 824, 820), (817, 821, 823, 819), (819, 823, 822, 818), (818, 822, 820, 816), (813, 817, 819, 815), (815, 819, 818, 814), (814, 818, 816, 812), (809, 813, 815, 811), (811, 815, 814, 810), (810, 814, 812, 808), (805, 809, 811, 807), (807, 811, 810, 806), (806, 810, 808, 804), (800, 805, 807, 802), (802, 807, 806, 803), (803, 806, 804, 801), (925, 1052, 929, 800), (1053, 928, 930, 1055), (1055, 930, 931, 1054), (1054, 931, 929, 1052), (1049, 1053, 1055, 1051), (1051, 1055, 1054, 1050), (1050, 1054, 1052, 1048), (1045, 1049, 1051, 1047), (1047, 1051, 1050, 1046), (1046, 1050, 1048, 1044), (1041, 1045, 1047, 1043), (1043, 1047, 1046, 1042), (1042, 1046, 1044, 1040), (1037, 1041, 1043, 1039), (1039, 1043, 1042, 1038), (1038, 1042, 1040, 1036), (1033, 1037, 1039, 1035), (1035, 1039, 1038, 1034), (1034, 1038, 1036, 1032), (1029, 1033, 1035, 1031), (1031, 1035, 1034, 1030), (1030, 1034, 1032, 1028), (1025, 1029, 1031, 1027), (1027, 1031, 1030, 1026), (1026, 1030, 1028, 1024), (1021, 1025, 1027, 1023), (1023, 1027, 1026, 1022), (1022, 1026, 1024, 1020), (1017, 1021, 1023, 1019), (1019, 1023, 1022, 1018), (1018, 1022, 1020, 1016), (1013, 1017, 1019, 1015), (1015, 1019, 1018, 1014), (1014, 1018, 1016, 1012), (1009, 1013, 1015, 1011), (1011, 1015, 1014, 1010), (1010, 1014, 1012, 1008), (1005, 1009, 1011, 1007), (1007, 1011, 1010, 1006), (1006, 1010, 1008, 1004), (1001, 1005, 1007, 1003), (1003, 1007, 1006, 1002), (1002, 1006, 1004, 1000), (997, 1001, 1003, 999), (999, 1003, 1002, 998), (998, 1002, 1000, 996), (993, 997, 999, 995), (995, 999, 998, 994), (994, 998, 996, 992), (989, 993, 995, 991), (991, 995, 994, 990), (990, 994, 992, 988), (985, 989, 991, 987), (987, 991, 990, 986), (986, 990, 988, 984), (981, 985, 987, 983), (983, 987, 986, 982), (982, 986, 984, 980), (977, 981, 983, 979), (979, 983, 982, 978), (978, 982, 980, 976), (973, 977, 979, 975), (975, 979, 978, 974), (974, 978, 976, 972), (969, 973, 975, 971), (971, 975, 974, 970), (970, 974, 972, 968), (965, 969, 971, 967), (967, 971, 970, 966), (966, 970, 968, 964), (961, 965, 967, 963), (963, 967, 966, 962), (962, 966, 964, 960), (957, 961, 963, 959), (959, 963, 962, 958), (958, 962, 960, 956), (953, 957, 959, 955), (955, 959, 958, 954), (954, 958, 956, 952), (949, 953, 955, 951), (951, 955, 954, 950), (950, 954, 952, 948), (945, 949, 951, 947), (947, 951, 950, 946), (946, 950, 948, 944), (941, 945, 947, 943), (943, 947, 946, 942), (942, 946, 944, 940), (937, 941, 943, 939), (939, 943, 942, 938), (938, 942, 940, 936), (933, 937, 939, 935), (935, 939, 938, 934), (934, 938, 936, 932), (928, 933, 935, 930), (930, 935, 934, 931), (931, 934, 932, 929), (928, 1057, 1056, 933), (1, 3, 1056, 1057), (3, 5, 1058, 1056), (5, 7, 1059, 1058), (7, 9, 1060, 1059), (9, 11, 1061, 1060), (11, 13, 1062, 1061), (13, 15, 1063, 1062), (15, 17, 1064, 1063), (17, 19, 1065, 1064), (19, 21, 1066, 1065), (21, 23, 1067, 1066), (23, 25, 1068, 1067), (25, 27, 1069, 1068), (27, 29, 1070, 1069), (29, 31, 1071, 1070), (31, 33, 1072, 1071), (33, 35, 1073, 1072), (35, 37, 1074, 1073), (37, 39, 1075, 1074), (39, 41, 1076, 1075), (41, 43, 1077, 1076), (43, 45, 1078, 1077), (45, 47, 1079, 1078), (47, 49, 1080, 1079), (49, 51, 1081, 1080), (51, 53, 1082, 1081), (53, 55, 1083, 1082), (55, 57, 1084, 1083), (57, 59, 1085, 1084), (59, 61, 1086, 1085), (61, 63, 1087, 1086), (63, 1, 1057, 1087), (1088, 1089, 1119, 1118, 1117, 1116, 1115, 1114, 1113, 1112, 1111, 1110, 1109, 1108, 1107, 1106, 1105, 1104, 1103, 1102, 1101, 1100, 1099, 1098, 1097, 1096, 1095, 1094, 1093, 1092, 1091, 1090), (3, 1, 1089, 1088), (57, 55, 1115, 1116), (31, 29, 1102, 1103), (5, 3, 1088, 1090), (59, 57, 1116, 1117), (33, 31, 1103, 1104), (7, 5, 1090, 1091), (61, 59, 1117, 1118), (35, 33, 1104, 1105), (9, 7, 1091, 1092), (63, 61, 1118, 1119), (37, 35, 1105, 1106), (11, 9, 1092, 1093), (1, 63, 1119, 1089), (39, 37, 1106, 1107), (13, 11, 1093, 1094), (41, 39, 1107, 1108), (15, 13, 1094, 1095), (43, 41, 1108, 1109), (17, 15, 1095, 1096), (45, 43, 1109, 1110), (19, 17, 1096, 1097), (47, 45, 1110, 1111), (21, 19, 1097, 1098), (49, 47, 1111, 1112), (23, 21, 1098, 1099), (51, 49, 1112, 1113), (25, 23, 1099, 1100), (53, 51, 1113, 1114), (27, 25, 1100, 1101), (55, 53, 1114, 1115)])
me_cylinder_001.use_remesh_preserve_volume = False
me_cylinder_001.use_remesh_preserve_attributes = False
me_cylinder_001.use_mirror_vertex_groups = False
me_cylinder_001.update()

# ---- objects
ob_cylinder = bpy.data.objects.new('Cylinder', me_cylinder_001)
ob_lamp = bpy.data.objects.new('Lamp', light_lamp)
ob_camera = bpy.data.objects.new('Camera', cam_camera)

# ---- transforms, parenting, visibility, modifiers, constraints
ob_cylinder.location = (0.0, 0.0, 1.0)
ob_cylinder.lineart.crease_threshold = 0.0
ob_lamp.location = (4.076, 1.005, 5.904)
ob_lamp.rotation_euler = (0.6503, 0.05522, 1.866)
ob_lamp.lock_rotations_4d = False
ob_lamp.empty_display_type = 'ARROWS'
ob_lamp.color = (0.0, 0.0, 0.0, 0.0)
ob_lamp.lineart.crease_threshold = 0.0
ob_camera.location = (7.481, -6.508, 5.344)
ob_camera.rotation_euler = (1.109, 0.0, 0.8149)
ob_camera.lock_rotations_4d = False
ob_camera.empty_display_type = 'ARROWS'
ob_camera.color = (0.0, 0.0, 0.0, 0.0)
ob_camera.display_type = 'WIRE'
ob_camera.lineart.crease_threshold = 0.0

# ---- collection membership
col_collection_1.objects.link(ob_cylinder)
col_collection_1.objects.link(ob_lamp)
col_collection_1.objects.link(ob_camera)

# ---- scene / render settings (as saved in the file)
scene.camera = ob_camera
scene.frame_start = 1; scene.frame_end = 250; scene.frame_set(1)
scene.render.engine = 'BLENDER_EEVEE_NEXT'
scene.render.resolution_percentage = 50
scene.render.dither_intensity = 0.0
scene.cycles.use_denoising = False
scene.cycles.samples = 128
scene.cycles.sampling_pattern = 'TABULATED_SOBOL'
scene.cycles.light_sampling_threshold = 0.0
scene.cycles.use_adaptive_sampling = False
scene.cycles.use_light_tree = False
scene.cycles.blur_glossy = 0.0
scene.cycles.sample_clamp_indirect = 0.0
scene.view_settings.view_transform = 'Standard'
bpy.context.view_layer.update()
